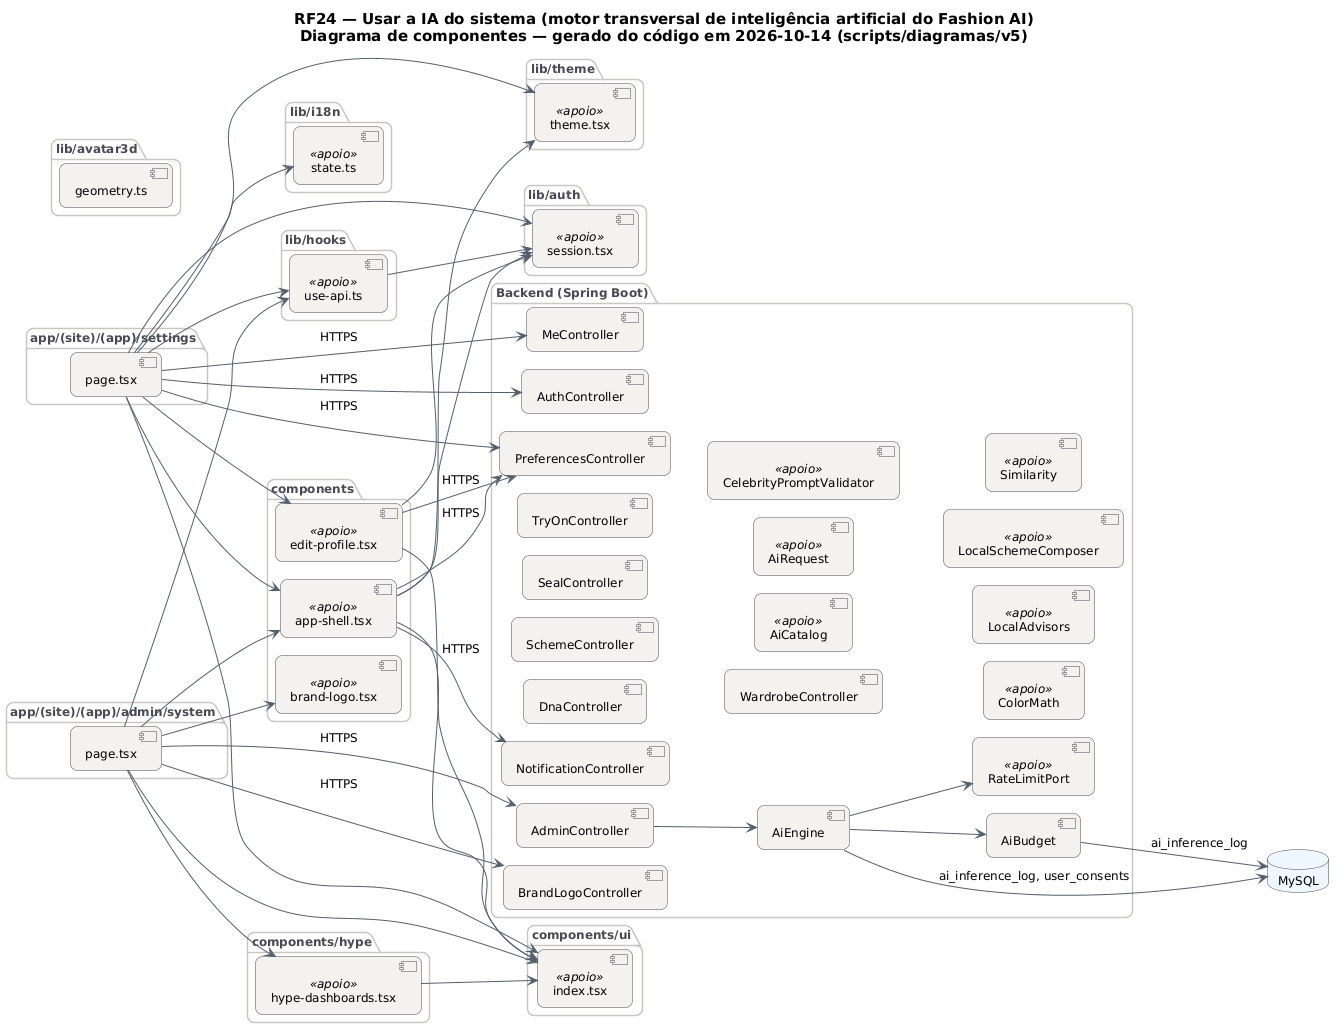

The diagram above was rendered by PlantUML. Its source (embedded in the PNG):
@startuml RF24_Componentes
!pragma layout smetana
skinparam backgroundColor #FFFFFF
skinparam shadowing false
skinparam defaultFontName "DejaVu Sans"
skinparam defaultFontSize 12
skinparam titleFontSize 15
skinparam roundcorner 14
skinparam ArrowColor #52606D
skinparam note {
  BackgroundColor #FFFDEB
  BorderColor #D8CE78
  FontColor #554F24
}
skinparam component {
  BackgroundColor #F4F2EF
  BorderColor #4A4852
}
skinparam package {
  BorderColor #CBC6BE
  FontColor #4A4852
}
skinparam database {
  BackgroundColor #EEF6FF
  BorderColor #4A4852
}
skinparam cloud {
  BackgroundColor #F0FBF6
  BorderColor #4A4852
}
left to right direction
title RF24 — Usar a IA do sistema (motor transversal de inteligência artificial do Fashion AI)\nDiagrama de componentes — gerado do código em 2026-10-14 (scripts/diagramas/v5)

package "app/(site)/(app)/settings" {
  component "page.tsx" as m_app__site___app__settings_page_tsx
}
package "app/(site)/(app)/admin/system" {
  component "page.tsx" as m_app__site___app__admin_system_page_tsx
}
package "lib/avatar3d" {
  component "geometry.ts" as m_lib_avatar3d_geometry_ts
}
package "components" {
  component "app-shell.tsx" as m_components_app_shell_tsx <<apoio>>
  component "edit-profile.tsx" as m_components_edit_profile_tsx <<apoio>>
  component "brand-logo.tsx" as m_components_brand_logo_tsx <<apoio>>
}
package "components/ui" {
  component "index.tsx" as m_components_ui_index_tsx <<apoio>>
}
package "lib/auth" {
  component "session.tsx" as m_lib_auth_session_tsx <<apoio>>
}
package "lib/hooks" {
  component "use-api.ts" as m_lib_hooks_use_api_ts <<apoio>>
}
package "lib/i18n" {
  component "state.ts" as m_lib_i18n_state_ts <<apoio>>
}
package "lib/theme" {
  component "theme.tsx" as m_lib_theme_theme_tsx <<apoio>>
}
package "components/hype" {
  component "hype-dashboards.tsx" as m_components_hype_hype_dashboards_tsx <<apoio>>
}
package "Backend (Spring Boot)" {
  component "AdminController" as AdminController
  component "AuthController" as AuthController
  component "BrandLogoController" as BrandLogoController
  component "DnaController" as DnaController
  component "MeController" as MeController
  component "NotificationController" as NotificationController
  component "PreferencesController" as PreferencesController
  component "SchemeController" as SchemeController
  component "SealController" as SealController
  component "TryOnController" as TryOnController
  component "WardrobeController" as WardrobeController
  component "AiBudget" as AiBudget
  component "AiCatalog" as AiCatalog <<apoio>>
  component "AiEngine" as AiEngine
  component "AiRequest" as AiRequest <<apoio>>
  component "CelebrityPromptValidator" as CelebrityPromptValidator <<apoio>>
  component "ColorMath" as ColorMath <<apoio>>
  component "LocalAdvisors" as LocalAdvisors <<apoio>>
  component "LocalSchemeComposer" as LocalSchemeComposer <<apoio>>
  component "Similarity" as Similarity <<apoio>>
  component "RateLimitPort" as RateLimitPort <<apoio>>
}
database "MySQL" as DB_MySQL
AdminController --> AiEngine
AiBudget --> DB_MySQL : ai_inference_log
AiEngine --> AiBudget
AiEngine --> DB_MySQL : ai_inference_log, user_consents
AiEngine --> RateLimitPort
m_app__site___app__admin_system_page_tsx --> AdminController : HTTPS
m_app__site___app__admin_system_page_tsx --> BrandLogoController : HTTPS
m_app__site___app__admin_system_page_tsx --> m_components_app_shell_tsx
m_app__site___app__admin_system_page_tsx --> m_components_brand_logo_tsx
m_app__site___app__admin_system_page_tsx --> m_components_hype_hype_dashboards_tsx
m_app__site___app__admin_system_page_tsx --> m_components_ui_index_tsx
m_app__site___app__admin_system_page_tsx --> m_lib_hooks_use_api_ts
m_app__site___app__settings_page_tsx --> AuthController : HTTPS
m_app__site___app__settings_page_tsx --> MeController : HTTPS
m_app__site___app__settings_page_tsx --> PreferencesController : HTTPS
m_app__site___app__settings_page_tsx --> m_components_app_shell_tsx
m_app__site___app__settings_page_tsx --> m_components_edit_profile_tsx
m_app__site___app__settings_page_tsx --> m_components_ui_index_tsx
m_app__site___app__settings_page_tsx --> m_lib_auth_session_tsx
m_app__site___app__settings_page_tsx --> m_lib_hooks_use_api_ts
m_app__site___app__settings_page_tsx --> m_lib_i18n_state_ts
m_app__site___app__settings_page_tsx --> m_lib_theme_theme_tsx
m_components_app_shell_tsx --> NotificationController : HTTPS
m_components_app_shell_tsx --> PreferencesController : HTTPS
m_components_app_shell_tsx --> m_components_ui_index_tsx
m_components_app_shell_tsx --> m_lib_auth_session_tsx
m_components_app_shell_tsx --> m_lib_theme_theme_tsx
m_components_edit_profile_tsx --> PreferencesController : HTTPS
m_components_edit_profile_tsx --> m_components_ui_index_tsx
m_components_edit_profile_tsx --> m_lib_auth_session_tsx
m_components_hype_hype_dashboards_tsx --> m_components_ui_index_tsx
m_lib_hooks_use_api_ts --> m_lib_auth_session_tsx
@enduml